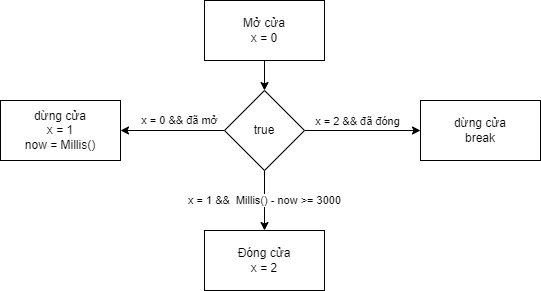

The diagram above was exported from draw.io. Its source (the exported page's mxGraphModel, read from the mxfile embedded in the PNG):
<mxGraphModel dx="994" dy="572" grid="1" gridSize="10" guides="1" tooltips="1" connect="1" arrows="1" fold="1" page="1" pageScale="1" pageWidth="827" pageHeight="1169" math="0" shadow="0">
  <root>
    <mxCell id="0" />
    <mxCell id="1" parent="0" />
    <mxCell id="ujDZKzro_ZRXuZ5l1Qqo-13" value="x = 0 &amp;amp;&amp;amp; đã mở" style="edgeStyle=orthogonalEdgeStyle;rounded=0;orthogonalLoop=1;jettySize=auto;html=1;entryX=1;entryY=0.5;entryDx=0;entryDy=0;" edge="1" parent="1" source="ujDZKzro_ZRXuZ5l1Qqo-2" target="ujDZKzro_ZRXuZ5l1Qqo-12">
      <mxGeometry x="-0.129" y="-10" relative="1" as="geometry">
        <mxPoint as="offset" />
      </mxGeometry>
    </mxCell>
    <mxCell id="ujDZKzro_ZRXuZ5l1Qqo-15" value="x = 1 &amp;amp;&amp;amp;&amp;nbsp; Millis() - now &amp;gt;= 3000" style="edgeStyle=orthogonalEdgeStyle;rounded=0;orthogonalLoop=1;jettySize=auto;html=1;entryX=0.5;entryY=0;entryDx=0;entryDy=0;" edge="1" parent="1" source="ujDZKzro_ZRXuZ5l1Qqo-2" target="ujDZKzro_ZRXuZ5l1Qqo-14">
      <mxGeometry relative="1" as="geometry" />
    </mxCell>
    <mxCell id="ujDZKzro_ZRXuZ5l1Qqo-17" style="edgeStyle=orthogonalEdgeStyle;rounded=0;orthogonalLoop=1;jettySize=auto;html=1;entryX=0;entryY=0.5;entryDx=0;entryDy=0;" edge="1" parent="1" source="ujDZKzro_ZRXuZ5l1Qqo-2" target="ujDZKzro_ZRXuZ5l1Qqo-16">
      <mxGeometry relative="1" as="geometry" />
    </mxCell>
    <mxCell id="ujDZKzro_ZRXuZ5l1Qqo-18" value="x = 2 &amp;amp;&amp;amp; đã đóng" style="edgeLabel;html=1;align=center;verticalAlign=middle;resizable=0;points=[];" vertex="1" connectable="0" parent="ujDZKzro_ZRXuZ5l1Qqo-17">
      <mxGeometry x="-0.2" y="-1" relative="1" as="geometry">
        <mxPoint x="6" y="-11" as="offset" />
      </mxGeometry>
    </mxCell>
    <mxCell id="ujDZKzro_ZRXuZ5l1Qqo-2" value="true" style="rhombus;whiteSpace=wrap;html=1;" vertex="1" parent="1">
      <mxGeometry x="354" y="120" width="80" height="80" as="geometry" />
    </mxCell>
    <mxCell id="ujDZKzro_ZRXuZ5l1Qqo-6" value="" style="edgeStyle=orthogonalEdgeStyle;rounded=0;orthogonalLoop=1;jettySize=auto;html=1;" edge="1" parent="1" source="ujDZKzro_ZRXuZ5l1Qqo-3" target="ujDZKzro_ZRXuZ5l1Qqo-2">
      <mxGeometry relative="1" as="geometry" />
    </mxCell>
    <mxCell id="ujDZKzro_ZRXuZ5l1Qqo-3" value="Mở cửa&lt;br&gt;x = 0" style="rounded=0;whiteSpace=wrap;html=1;" vertex="1" parent="1">
      <mxGeometry x="334" y="30" width="120" height="60" as="geometry" />
    </mxCell>
    <mxCell id="ujDZKzro_ZRXuZ5l1Qqo-12" value="dừng cửa&lt;br&gt;x = 1&lt;br&gt;now = Millis()" style="rounded=0;whiteSpace=wrap;html=1;" vertex="1" parent="1">
      <mxGeometry x="130" y="130" width="120" height="60" as="geometry" />
    </mxCell>
    <mxCell id="ujDZKzro_ZRXuZ5l1Qqo-14" value="Đóng cửa&lt;br&gt;x = 2" style="rounded=0;whiteSpace=wrap;html=1;" vertex="1" parent="1">
      <mxGeometry x="334" y="260" width="120" height="60" as="geometry" />
    </mxCell>
    <mxCell id="ujDZKzro_ZRXuZ5l1Qqo-16" value="dừng cửa&lt;br&gt;break" style="rounded=0;whiteSpace=wrap;html=1;" vertex="1" parent="1">
      <mxGeometry x="550" y="130" width="120" height="60" as="geometry" />
    </mxCell>
  </root>
</mxGraphModel>